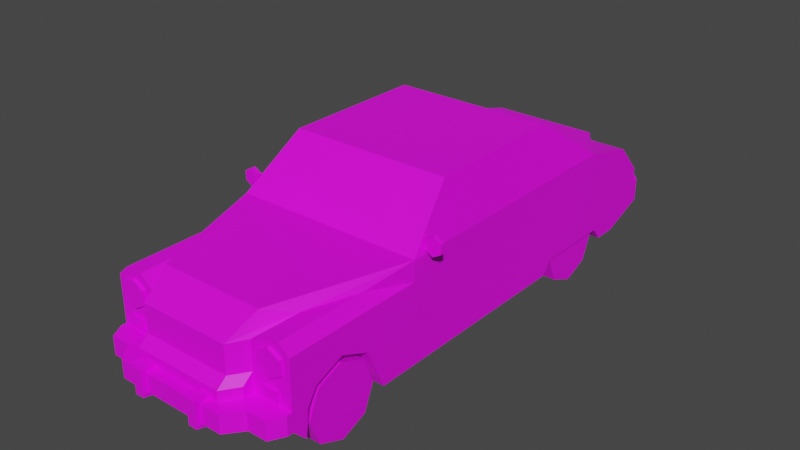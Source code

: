 # Source: Veh_Retro_Car_01_Yellow.blend  (saved by Blender 2.90.8; exported with 4.5.12 LTS)
import bpy
from mathutils import Matrix  # noqa: F401  (used for matrix-valued properties, if any)

bpy.ops.wm.read_factory_settings(use_empty=True)
scene = bpy.context.scene
scene.name = 'Scene'

# ---- collections
col_collection = bpy.data.collections.new('Collection'); scene.collection.children.link(col_collection)

# ---- images (referenced by path relative to the original .blend; pixels are not part of the script)
import os
ASSET_DIR = os.environ.get("B2B_ASSET_DIR", "")  # directory of the original .blend (textures are referenced by path, not embedded)
HERE = os.path.dirname(os.path.abspath(__file__))  # packed textures are extracted next to this script under _unpacked/

def load_image(name, relpath, width, height, colorspace="sRGB"):
    """Load a texture the original file referenced (path relative to the .blend, or extracted next to this script)."""
    p = next((c for c in (os.path.join(HERE, relpath), os.path.join(ASSET_DIR, relpath)) if relpath and os.path.exists(c)), "")
    if p:
        img = bpy.data.images.load(p, check_existing=True)
        img.name = name
    else:  # same state as the original file: an image datablock whose file is absent (Cycles renders it pink)
        img = bpy.data.images.new(name, width, height)
        img.source = "FILE"
        img.filepath = "//" + (relpath or name)
    img.colorspace_settings.name = colorspace
    return img
img_city_vehicles_pallete_png = load_image('city_vehicles_pallete.png', 'city_vehicles_pallete.png', 1024, 1024, 'sRGB')

# ---- materials (node trees are filled in below, after node groups)
mat_material_001 = bpy.data.materials.new('Material.001')
mat_material_001.use_transparent_shadow = False

# ---- material node trees
mat_material_001.use_nodes = True; mat_material_001.node_tree.nodes.clear()
_N = mat_material_001.node_tree.nodes; _L = mat_material_001.node_tree.links
n0 = _N.new('ShaderNodeBsdfPrincipled'); n0.name = 'Principled BSDF'; n0.location = (10, 300)
n0.distribution = 'GGX'
n0.subsurface_method = 'BURLEY'
n0.inputs[3].default_value = 1.45
n0.inputs[27].default_value = (0.0, 0.0, 0.0, 1.0)
n0.inputs[28].default_value = 1.0
n1 = _N.new('ShaderNodeOutputMaterial'); n1.name = 'Material Output'; n1.location = (300, 300)
n2 = _N.new('ShaderNodeTexImage'); n2.name = 'Image Texture'; n2.location = (-302, 70)
n2.image = img_city_vehicles_pallete_png
_L.new(n0.outputs[0], n1.inputs[0])
_L.new(n2.outputs[0], n0.inputs[0])
n1.is_active_output = True

# ---- world
world_world = bpy.data.worlds.new('World'); scene.world = world_world
world_world.use_nodes = True; world_world.node_tree.nodes.clear()
_N = world_world.node_tree.nodes; _L = world_world.node_tree.links
n0 = _N.new('ShaderNodeOutputWorld'); n0.name = 'World Output'; n0.location = (300, 300)
n1 = _N.new('ShaderNodeBackground'); n1.name = 'Background'; n1.location = (10, 300)
n1.inputs[0].default_value = (0.05088, 0.05088, 0.05088, 1.0)
_L.new(n1.outputs[0], n0.inputs[0])
n0.is_active_output = True
world_world.color = (0.05088, 0.05088, 0.05088)
world_world.use_sun_shadow = False
world_world.sun_shadow_jitter_overblur = 0.0

# ---- meshes
me_plane = bpy.data.meshes.new('Plane')
me_plane.from_pydata([(0.2961, -1.105, 0.3386), (0.2961, -0.9616, 0.3982), (0.2961, -0.8177, 0.3386), (0.2961, 0.4768, 0.1935), (0.2961, 0.6802, 0.1935), (0.2961, 0.8835, 0.1935), (0.4414, -0.502, 0.6526), (0.4778, -0.5341, 0.1314), (0.3903, -0.3007, 0.8276), (0.4692, 0.5621, 0.6541), (0.4223, 0.3186, 0.8152), (0.4778, 1.244, 0.406), (0.4778, 1.106, 0.5558), (0.4778, -1.234, 0.5248), (0.2788, -1.234, 0.5248), (0.4778, -0.5341, 0.5248), (0.3432, -1.041, 0.5727), (0.3432, -1.234, 0.5727), (0.4255, -0.7836, 0.5727), (0.426, -1.234, 0.5727), (0.2626, -1.169, 0.6157), (0.2242, -1.315, 0.5196), (0.4223, 0.09459, 0.8152), (0.4692, 0.09459, 0.6541), (0.4778, 0.1274, 0.1314), (0.4223, -0.2648, 0.8152), (0.4692, -0.4526, 0.6541), (0.4081, -0.2586, 0.8642), (0.4778, -0.5341, 0.6248), (0.4223, 0.1603, 0.8152), (0.4692, 0.1603, 0.6541), (0.4064, 0.7215, 0.6925), (0.3689, 0.5351, 0.8212), (0.4778, 0.1274, 0.6248), (0.4081, 0.1274, 0.8642), (0.4778, -1.234, 0.1996), (0.4778, -1.166, 0.1314), (0.2788, -1.234, 0.1996), (0.2788, -1.166, 0.1314), (0.2242, -1.309, 0.1314), (0.2242, -1.378, 0.1996), (0.4778, 1.047, 0.1314), (0.4778, 1.244, 0.2046), (0.4778, 0.8835, 0.1935), (0.2961, 0.9313, 0.1314), (0.4778, 0.9313, 0.1314), (0.2961, 0.8196, 0.1314), (0.2961, 0.6887, 0.1314), (0.4778, 0.6802, 0.1935), (0.4778, 0.8196, 0.1935), (0.2961, 0.6802, 0.1314), (0.4778, 0.4768, 0.1935), (0.2961, 0.6716, 0.1314), (0.2961, 0.4343, 0.1314), (0.4778, 0.4343, 0.1314), (0.4778, -0.9616, 0.3982), (0.4778, -0.8177, 0.3386), (0.4778, -1.105, 0.3386), (0.2961, -0.9616, 0.1314), (0.4778, -0.725, 0.1314), (0.2961, -0.725, 0.1314), (0.2961, -1.166, 0.1314), (0.2961, -1.15, 0.267), (0.4778, -1.15, 0.267), (0.4778, 0.8196, 0.6248), (0.4081, 0.4729, 0.8642), (0.3432, -1.234, 0.1996), (0.426, -1.234, 0.1996), (0.426, -1.234, 0.5248), (0.3432, -1.234, 0.5248), (0.3432, -1.234, 0.2896), (0.2242, -1.315, 0.2896), (0.426, -1.234, 0.2896), (0.4778, -1.234, 0.2896), (0.2788, -1.234, 0.2896), (0.3432, -1.332, 0.1996), (0.2788, -1.412, 0.1996), (0.2242, -1.412, 0.1996), (0.2788, -1.412, 0.2896), (0.2242, -1.412, 0.2896), (0.426, -1.332, 0.1996), (0.3432, -1.332, 0.2896), (0.426, -1.332, 0.2896), (0.4389, -1.332, 0.2896), (0.4778, -1.261, 0.2896), (0.4778, -1.261, 0.1996), (0.4389, -1.332, 0.1996), (0.2242, -1.315, 0.3831), (0.2788, -1.234, 0.3831), (0.2242, -1.365, 0.2896), (0.2788, -1.285, 0.2896), (0.2242, -1.365, 0.3417), (0.2788, -1.285, 0.3417), (0.291, 1.106, 0.5558), (0.4339, 0.8196, 0.6248), (0.1164, 1.244, 0.406), (0.4778, 1.244, 0.3327), (0.4476, 1.318, 0.2341), (0.4778, 1.281, 0.2171), (0.4778, 1.281, 0.3327), (0.4476, 1.318, 0.3327), (0.11, 1.238, 0.4311), (0.2717, 1.125, 0.5848), (0.1029, 1.202, 0.4802), (-0.2961, -1.105, 0.3386), (-0.2961, -0.9616, 0.3982), (-0.2961, -0.8177, 0.3386), (-0.2961, 0.4768, 0.1935), (-0.2961, 0.6802, 0.1935), (-0.2961, 0.8835, 0.1935), (-0.4414, -0.502, 0.6526), (-0.4778, -0.5341, 0.1314), (-0.3903, -0.3007, 0.8276), (-0.4692, 0.5621, 0.6541), (-0.4223, 0.3186, 0.8152), (0.0, -1.166, 0.1314), (0.0, -0.5341, 0.6248), (0.0, -0.5341, 0.1314), (0.0, -0.2586, 0.8642), (0.0, 0.8196, 0.1314), (0.0, 0.8196, 0.6248), (0.0, 0.4729, 0.8642), (-0.4778, 1.244, 0.406), (-0.4778, 1.106, 0.5558), (0.0, 1.244, 0.406), (-0.4778, -1.234, 0.5248), (-0.2788, -1.234, 0.5248), (-0.4778, -0.5341, 0.5248), (-0.3432, -1.041, 0.5727), (-0.3432, -1.234, 0.5727), (-0.4255, -0.7836, 0.5727), (-0.426, -1.234, 0.5727), (0.0, -1.315, 0.5196), (0.0, -1.169, 0.6157), (-0.2626, -1.169, 0.6157), (-0.2242, -1.315, 0.5196), (-0.4223, 0.09459, 0.8152), (-0.4692, 0.09459, 0.6541), (-0.4778, 0.1274, 0.1314), (-0.4223, -0.2648, 0.8152), (-0.4692, -0.4526, 0.6541), (0.0, -0.3007, 0.8276), (0.0, -0.502, 0.6526), (-0.4081, -0.2586, 0.8642), (-0.4778, -0.5341, 0.6248), (-0.4223, 0.1603, 0.8152), (-0.4692, 0.1603, 0.6541), (-0.4064, 0.7215, 0.6925), (-0.3689, 0.5351, 0.8212), (-0.4778, 0.1274, 0.6248), (-0.4081, 0.1274, 0.8642), (-0.4778, -1.234, 0.1996), (-0.4778, -1.166, 0.1314), (-0.2788, -1.234, 0.1996), (-0.2788, -1.166, 0.1314), (0.0, -1.309, 0.1314), (0.0, -1.378, 0.1996), (-0.2242, -1.309, 0.1314), (-0.2242, -1.378, 0.1996), (-0.4778, 1.047, 0.1314), (-0.4778, 1.244, 0.2046), (0.0, 1.244, 0.2046), (0.0, 1.047, 0.1314), (-0.4778, 0.8835, 0.1935), (-0.2961, 0.9313, 0.1314), (-0.4778, 0.9313, 0.1314), (-0.2961, 0.8196, 0.1314), (-0.2961, 0.6887, 0.1314), (-0.4778, 0.6802, 0.1935), (-0.4778, 0.8196, 0.1935), (-0.2961, 0.6802, 0.1314), (-0.4778, 0.4768, 0.1935), (-0.2961, 0.6716, 0.1314), (-0.2961, 0.4343, 0.1314), (-0.4778, 0.4343, 0.1314), (-0.4778, -0.9616, 0.3982), (-0.4778, -0.8177, 0.3386), (-0.4778, -1.105, 0.3386), (-0.2961, -0.9616, 0.1314), (-0.4778, -0.725, 0.1314), (-0.2961, -0.725, 0.1314), (-0.2961, -1.166, 0.1314), (-0.2961, -1.15, 0.267), (-0.4778, -1.15, 0.267), (-0.4778, 0.8196, 0.6248), (-0.4081, 0.4729, 0.8642), (0.0, 0.7215, 0.6925), (0.0, 0.5351, 0.8212), (-0.3432, -1.234, 0.1996), (-0.426, -1.234, 0.1996), (-0.426, -1.234, 0.5248), (-0.3432, -1.234, 0.5248), (0.0, -1.315, 0.2896), (-0.3432, -1.234, 0.2896), (-0.2242, -1.315, 0.2896), (-0.426, -1.234, 0.2896), (-0.4778, -1.234, 0.2896), (-0.2788, -1.234, 0.2896), (-0.3432, -1.332, 0.1996), (-0.2788, -1.412, 0.1996), (-0.2242, -1.412, 0.1996), (0.0, -1.412, 0.1996), (-0.2788, -1.412, 0.2896), (-0.2242, -1.412, 0.2896), (0.0, -1.412, 0.2896), (-0.426, -1.332, 0.1996), (-0.3432, -1.332, 0.2896), (-0.426, -1.332, 0.2896), (-0.4389, -1.332, 0.2896), (-0.4778, -1.261, 0.2896), (-0.4778, -1.261, 0.1996), (-0.4389, -1.332, 0.1996), (-0.2242, -1.315, 0.3831), (0.0, -1.315, 0.3831), (-0.2788, -1.234, 0.3831), (-0.2242, -1.365, 0.2896), (0.0, -1.365, 0.2896), (-0.2788, -1.285, 0.2896), (0.0, -1.365, 0.3417), (-0.2242, -1.365, 0.3417), (-0.2788, -1.285, 0.3417), (-0.291, 1.106, 0.5558), (-0.4339, 0.8196, 0.6248), (-0.1164, 1.244, 0.406), (0.0, 1.244, 0.3327), (-0.4778, 1.244, 0.3327), (0.0, 1.318, 0.2341), (0.0, 1.318, 0.3327), (-0.4476, 1.318, 0.2341), (-0.4778, 1.281, 0.2171), (-0.4778, 1.281, 0.3327), (-0.4476, 1.318, 0.3327), (-0.11, 1.238, 0.4311), (0.0, 1.238, 0.4311), (0.0, 1.125, 0.5848), (-0.2717, 1.125, 0.5848), (0.0, 1.225, 0.4492), (0.0, 1.202, 0.4802), (-0.1029, 1.202, 0.4802), (0.381, -1.25, 0.4713), (0.381, -1.229, 0.539), (0.381, -1.25, 0.539), (0.4396, -1.229, 0.5052), (0.4396, -1.25, 0.5052), (0.4396, -1.229, 0.4374), (0.4396, -1.25, 0.4374), (0.381, -1.229, 0.4036), (0.381, -1.25, 0.4036), (0.3223, -1.229, 0.4374), (0.3223, -1.25, 0.4374), (0.3223, -1.229, 0.5052), (0.3223, -1.25, 0.5052), (-0.381, -1.25, 0.4713), (-0.381, -1.229, 0.539), (-0.381, -1.25, 0.539), (-0.4396, -1.229, 0.5052), (-0.4396, -1.25, 0.5052), (-0.4396, -1.229, 0.4374), (-0.4396, -1.25, 0.4374), (-0.381, -1.229, 0.4036), (-0.381, -1.25, 0.4036), (-0.3223, -1.229, 0.4374), (-0.3223, -1.25, 0.4374), (-0.3223, -1.229, 0.5052), (-0.3223, -1.25, 0.5052), (0.3456, -1.25, 0.3097), (0.3456, -1.25, 0.3591), (0.3456, -1.229, 0.3097), (0.3456, -1.229, 0.3591), (0.4169, -1.25, 0.3097), (0.4169, -1.25, 0.3591), (0.4169, -1.229, 0.3097), (0.4169, -1.229, 0.3591), (-0.3456, -1.25, 0.3097), (-0.3456, -1.25, 0.3591), (-0.3456, -1.229, 0.3097), (-0.3456, -1.229, 0.3591), (-0.4169, -1.25, 0.3097), (-0.4169, -1.25, 0.3591), (-0.4169, -1.229, 0.3097), (-0.4169, -1.229, 0.3591), (0.3388, 1.238, 0.3471), (0.3388, 1.238, 0.3904), (0.3388, 1.259, 0.3471), (0.3388, 1.259, 0.3904), (0.4545, 1.238, 0.3471), (0.4545, 1.238, 0.3904), (0.4545, 1.259, 0.3471), (0.4545, 1.259, 0.3904), (0.1271, 1.235, 0.2035), (0.1271, 1.235, 0.3539), (0.1334, 1.336, 0.2224), (0.1334, 1.336, 0.3539), (0.1828, 1.235, 0.2035), (0.1828, 1.235, 0.3539), (0.1765, 1.336, 0.2224), (0.1765, 1.336, 0.3539), (-0.1271, 1.235, 0.2035), (-0.1271, 1.235, 0.3539), (-0.1334, 1.336, 0.2224), (-0.1334, 1.336, 0.3539), (-0.1828, 1.235, 0.2035), (-0.1828, 1.235, 0.3539), (-0.1765, 1.336, 0.2224), (-0.1765, 1.336, 0.3539), (0.1828, -1.341, 0.1659), (0.1828, -1.341, 0.3085), (0.1765, -1.436, 0.1848), (0.1765, -1.436, 0.3085), (0.1271, -1.341, 0.1659), (0.1271, -1.341, 0.3085), (0.1334, -1.436, 0.1848), (0.1334, -1.436, 0.3085), (-0.1828, -1.341, 0.1659), (-0.1828, -1.341, 0.3085), (-0.1765, -1.436, 0.1848), (-0.1765, -1.436, 0.3085), (-0.1271, -1.341, 0.1659), (-0.1271, -1.341, 0.3085), (-0.1334, -1.436, 0.1848), (-0.1334, -1.436, 0.3085), (-0.3388, 1.238, 0.3471), (-0.3388, 1.238, 0.3904), (-0.3388, 1.259, 0.3471), (-0.3388, 1.259, 0.3904), (-0.4545, 1.238, 0.3471), (-0.4545, 1.238, 0.3904), (-0.4545, 1.259, 0.3471), (-0.4545, 1.259, 0.3904), (0.0, -1.412, 0.278), (0.0, -1.412, 0.2172), (0.05774, -1.412, 0.278), (0.05774, -1.412, 0.2172), (-0.05968, -1.412, 0.2172), (-0.05968, -1.412, 0.278), (0.0, 1.318, 0.2523), (0.0, 1.318, 0.3134), (-0.05125, 1.318, 0.2523), (-0.05125, 1.318, 0.3134), (0.05434, 1.318, 0.3134), (0.05434, 1.318, 0.2523), (0.5121, -0.4421, 0.6659), (0.5121, -0.4632, 0.6659), (0.5121, -0.4421, 0.7121), (0.5121, -0.4632, 0.7121), (0.5522, -0.4421, 0.689), (0.5522, -0.4632, 0.689), (0.5522, -0.4421, 0.6428), (0.5522, -0.4632, 0.6428), (0.5121, -0.4421, 0.6197), (0.5121, -0.4632, 0.6197), (0.4721, -0.4421, 0.6428), (0.4721, -0.4632, 0.6428), (0.4721, -0.4421, 0.689), (0.4721, -0.4632, 0.689), (-0.5121, -0.4421, 0.6659), (-0.5121, -0.4632, 0.6659), (-0.5121, -0.4421, 0.7121), (-0.5121, -0.4632, 0.7121), (-0.5522, -0.4421, 0.689), (-0.5522, -0.4632, 0.689), (-0.5522, -0.4421, 0.6428), (-0.5522, -0.4632, 0.6428), (-0.5121, -0.4421, 0.6197), (-0.5121, -0.4632, 0.6197), (-0.4721, -0.4421, 0.6428), (-0.4721, -0.4632, 0.6428), (-0.4721, -0.4421, 0.689), (-0.4721, -0.4632, 0.689)], [], [(0, 1, 55, 57), (1, 2, 56, 55), (2, 60, 59, 56), (5, 44, 45, 43), (64, 12, 93, 94), (41, 45, 44, 46, 119, 162), (6, 8, 141, 142), (27, 34, 65, 121, 118), (32, 31, 186, 187), (11, 95, 93, 12), (64, 49, 43, 45, 41, 42, 96, 11, 12), (115, 38, 39, 155), (25, 26, 23, 22), (14, 17, 16), (64, 33, 24, 54, 51, 48, 49), (16, 17, 19, 18), (18, 19, 13, 15), (28, 116, 133, 20), (67, 35, 85, 86, 80), (40, 37, 76, 77), (20, 133, 132, 21), (29, 30, 9, 10), (24, 33, 28, 15, 7), (8, 6, 28, 27), (141, 8, 27, 118), (6, 142, 116, 28), (26, 25, 27, 28), (25, 22, 34, 27), (23, 26, 28, 33), (22, 23, 33, 34), (10, 9, 64, 65), (9, 30, 33, 64), (29, 10, 65, 34), (30, 29, 34, 33), (38, 61, 36, 35, 67, 66, 37), (155, 39, 40, 156), (39, 38, 37, 40), (35, 36, 63, 57, 55, 56, 59, 7, 15, 13, 73), (161, 42, 41, 162), (11, 96, 224, 124, 95), (52, 3, 53), (50, 4, 3, 52), (47, 5, 4, 50), (53, 3, 51, 54), (46, 47, 50, 52, 53, 54, 24, 7, 117, 119), (44, 5, 47, 46), (58, 0, 62, 61), (58, 1, 0), (58, 2, 1), (62, 0, 57, 63), (60, 2, 58), (7, 59, 60, 58, 61, 38, 115, 117), (61, 62, 63, 36), (31, 32, 65, 64), (186, 31, 64, 94, 120), (32, 187, 121, 65), (17, 69, 68, 19), (19, 68, 13), (68, 69, 70, 72), (13, 68, 72, 73), (14, 69, 17), (76, 75, 81, 78), (74, 70, 69, 14, 88), (71, 192, 204, 79), (74, 71, 79, 78), (76, 78, 79, 77), (77, 79, 204, 329, 331, 332, 330, 201), (82, 81, 75, 80), (73, 72, 82, 83, 84), (70, 74, 78, 81), (37, 66, 75, 76), (83, 82, 80, 86), (156, 40, 77, 201), (72, 70, 81, 82), (66, 67, 80, 75), (83, 86, 85, 84), (35, 73, 84, 85), (89, 91, 218, 216), (213, 87, 21, 132), (87, 88, 14, 16, 18, 15, 28, 20, 21), (90, 92, 91, 89), (74, 88, 92, 90), (87, 213, 218, 91), (88, 87, 91, 92), (94, 93, 102), (93, 95, 101, 102), (96, 42, 98, 99), (227, 100, 97, 226, 335, 340, 339, 336), (224, 96, 99, 100, 227), (99, 98, 97, 100), (42, 161, 226, 97, 98), (94, 102, 234, 120), (102, 101, 233, 236, 103, 237, 234), (95, 124, 233, 101), (237, 103, 236), (104, 177, 175, 105), (105, 175, 176, 106), (106, 176, 179, 180), (109, 163, 165, 164), (184, 222, 221, 123), (159, 162, 119, 166, 164, 165), (110, 142, 141, 112), (143, 118, 121, 185, 150), (148, 187, 186, 147), (122, 123, 221, 223), (184, 123, 122, 225, 160, 159, 165, 163, 169), (115, 155, 157, 154), (139, 136, 137, 140), (126, 128, 129), (184, 169, 168, 171, 174, 138, 149), (128, 130, 131, 129), (130, 127, 125, 131), (144, 134, 133, 116), (189, 205, 211, 210, 151), (158, 200, 199, 153), (134, 135, 132, 133), (145, 114, 113, 146), (138, 111, 127, 144, 149), (112, 143, 144, 110), (141, 118, 143, 112), (110, 144, 116, 142), (140, 144, 143, 139), (139, 143, 150, 136), (137, 149, 144, 140), (136, 150, 149, 137), (114, 185, 184, 113), (113, 184, 149, 146), (145, 150, 185, 114), (146, 149, 150, 145), (154, 153, 188, 189, 151, 152, 181), (155, 156, 158, 157), (157, 158, 153, 154), (151, 196, 125, 127, 111, 179, 176, 175, 177, 183, 152), (161, 162, 159, 160), (122, 223, 124, 224, 225), (172, 173, 107), (170, 172, 107, 108), (167, 170, 108, 109), (173, 174, 171, 107), (166, 119, 117, 111, 138, 174, 173, 172, 170, 167), (164, 166, 167, 109), (178, 181, 182, 104), (178, 104, 105), (178, 105, 106), (182, 183, 177, 104), (180, 178, 106), (111, 117, 115, 154, 181, 178, 180, 179), (181, 152, 183, 182), (147, 184, 185, 148), (186, 120, 222, 184, 147), (148, 185, 121, 187), (129, 131, 190, 191), (131, 125, 190), (190, 195, 193, 191), (125, 196, 195, 190), (126, 129, 191), (199, 202, 206, 198), (197, 214, 126, 191, 193), (194, 203, 204, 192), (197, 202, 203, 194), (199, 200, 203, 202), (200, 201, 330, 333, 334, 329, 204, 203), (207, 205, 198, 206), (196, 209, 208, 207, 195), (193, 206, 202, 197), (153, 199, 198, 188), (208, 211, 205, 207), (156, 201, 200, 158), (195, 207, 206, 193), (188, 198, 205, 189), (208, 209, 210, 211), (151, 210, 209, 196), (215, 216, 218, 219), (213, 132, 135, 212), (212, 135, 134, 144, 127, 130, 128, 126, 214), (217, 215, 219, 220), (197, 217, 220, 214), (212, 219, 218, 213), (214, 220, 219, 212), (222, 235, 221), (221, 235, 232, 223), (225, 230, 229, 160), (227, 336, 338, 337, 335, 226, 228, 231), (224, 227, 231, 230, 225), (230, 231, 228, 229), (160, 229, 228, 226, 161), (222, 120, 234, 235), (235, 234, 237, 238, 236, 233, 232), (223, 232, 233, 124), (237, 236, 238), (239, 243, 241), (240, 241, 243, 242), (239, 245, 243), (242, 243, 245, 244), (239, 247, 245), (244, 245, 247, 246), (239, 249, 247), (246, 247, 249, 248), (239, 251, 249), (248, 249, 251, 250), (239, 241, 251), (250, 251, 241, 240), (252, 254, 256), (253, 255, 256, 254), (252, 256, 258), (255, 257, 258, 256), (252, 258, 260), (257, 259, 260, 258), (252, 260, 262), (259, 261, 262, 260), (252, 262, 264), (261, 263, 264, 262), (252, 264, 254), (263, 253, 254, 264), (265, 266, 268, 267), (271, 272, 270, 269), (269, 270, 266, 265), (267, 271, 269, 265), (272, 268, 266, 270), (273, 275, 276, 274), (279, 277, 278, 280), (277, 273, 274, 278), (275, 273, 277, 279), (280, 278, 274, 276), (281, 282, 284, 283), (287, 288, 286, 285), (283, 287, 285, 281), (288, 284, 282, 286), (289, 290, 292, 291), (291, 292, 296, 295), (295, 296, 294, 293), (291, 295, 293, 289), (296, 292, 290, 294), (297, 299, 300, 298), (299, 303, 304, 300), (303, 301, 302, 304), (299, 297, 301, 303), (304, 302, 298, 300), (305, 306, 308, 307), (307, 308, 312, 311), (311, 312, 310, 309), (307, 311, 309, 305), (312, 308, 306, 310), (313, 315, 316, 314), (315, 319, 320, 316), (319, 317, 318, 320), (315, 313, 317, 319), (320, 318, 314, 316), (321, 323, 324, 322), (327, 325, 326, 328), (323, 321, 325, 327), (328, 326, 322, 324), (288, 287, 283, 284), (323, 327, 328, 324), (330, 332, 331, 329), (329, 334, 333, 330), (335, 337, 338, 336), (336, 339, 340, 335), (341, 343, 345), (342, 346, 344), (343, 344, 346, 345), (341, 345, 347), (342, 348, 346), (345, 346, 348, 347), (341, 347, 349), (342, 350, 348), (347, 348, 350, 349), (341, 349, 351), (342, 352, 350), (349, 350, 352, 351), (341, 351, 353), (342, 354, 352), (351, 352, 354, 353), (341, 353, 343), (342, 344, 354), (353, 354, 344, 343), (355, 359, 357), (356, 358, 360), (357, 359, 360, 358), (355, 361, 359), (356, 360, 362), (359, 361, 362, 360), (355, 363, 361), (356, 362, 364), (361, 363, 364, 362), (355, 365, 363), (356, 364, 366), (363, 365, 366, 364), (355, 367, 365), (356, 366, 368), (365, 367, 368, 366), (355, 357, 367), (356, 368, 358), (367, 357, 358, 368)])
_uv = me_plane.uv_layers.new(name='UVMap')
_uv.uv.foreach_set('vector', [0.2091, 0.04295, 0.2091, 0.04239, 0.2098, 0.04239, 0.2098, 0.04295, 0.2091, 0.04239, 0.2091, 0.04185, 0.2098, 0.04185, 0.2098, 0.04239, 0.2187, 0.04322, 0.2187, 0.04242, 0.2194, 0.04242, 0.2194, 0.04322, 0.2157, 0.04291, 0.216, 0.04291, 0.216, 0.0436, 0.2157, 0.0436, 0.9828, 0.5692, 0.9828, 0.5705, 0.982, 0.5705, 0.9826, 0.5692, 0.2079, 0.04688, 0.2079, 0.04636, 0.2088, 0.04636, 0.2088, 0.04585, 0.2101, 0.04585, 0.2101, 0.04688, 0.1148, 0.04494, 0.1145, 0.04636, 0.1117, 0.04636, 0.1117, 0.04494, 0.9825, 0.5642, 0.9825, 0.566, 0.9825, 0.5676, 0.9806, 0.5676, 0.9806, 0.5642, 0.1143, 0.05223, 0.1146, 0.05353, 0.1117, 0.05353, 0.1117, 0.05223, 0.9792, 0.5706, 0.9792, 0.5722, 0.9785, 0.5714, 0.9785, 0.5706, 0.9851, 0.5616, 0.9831, 0.5616, 0.9831, 0.5613, 0.9828, 0.561, 0.9828, 0.5605, 0.9832, 0.5596, 0.9838, 0.5596, 0.9841, 0.5596, 0.9848, 0.5602, 0.2101, 0.03683, 0.2088, 0.03683, 0.2091, 0.03618, 0.2101, 0.03618, 0.1199, 0.05034, 0.1188, 0.05165, 0.1188, 0.04781, 0.1199, 0.04781, 0.9724, 0.5748, 0.972, 0.5746, 0.9724, 0.5733, 0.9851, 0.5616, 0.9851, 0.5648, 0.9828, 0.5648, 0.9828, 0.5633, 0.9831, 0.5631, 0.9831, 0.5622, 0.9831, 0.5616, 0.9748, 0.5739, 0.9746, 0.5747, 0.9742, 0.5746, 0.9748, 0.5726, 0.9748, 0.5726, 0.9742, 0.5746, 0.974, 0.5746, 0.9748, 0.5714, 0.9828, 0.5629, 0.9806, 0.5629, 0.9806, 0.5599, 0.9818, 0.5599, 0.2142, 0.0475, 0.2142, 0.04727, 0.2143, 0.04727, 0.2147, 0.04744, 0.2147, 0.0475, 0.2149, 0.04842, 0.2142, 0.04817, 0.215, 0.04817, 0.215, 0.04842, 0.9818, 0.5599, 0.9806, 0.5599, 0.9806, 0.5592, 0.9817, 0.5592, 0.1199, 0.04735, 0.1188, 0.04735, 0.1188, 0.04453, 0.1199, 0.04624, 0.9828, 0.5648, 0.9851, 0.5648, 0.9851, 0.5678, 0.9847, 0.5678, 0.9828, 0.5678, 0.9824, 0.564, 0.9827, 0.563, 0.9828, 0.5629, 0.9825, 0.5642, 0.9806, 0.564, 0.9824, 0.564, 0.9825, 0.5642, 0.9806, 0.5642, 0.9827, 0.563, 0.9806, 0.563, 0.9806, 0.5629, 0.9828, 0.5629, 0.9853, 0.5675, 0.986, 0.5666, 0.9862, 0.5666, 0.9851, 0.5678, 0.986, 0.5666, 0.986, 0.5649, 0.9862, 0.5648, 0.9862, 0.5666, 0.9853, 0.5649, 0.9853, 0.5675, 0.9851, 0.5678, 0.9851, 0.5648, 0.986, 0.5649, 0.9853, 0.5649, 0.9851, 0.5648, 0.9862, 0.5648, 0.986, 0.5639, 0.9853, 0.5628, 0.9851, 0.5616, 0.9862, 0.5632, 0.9853, 0.5628, 0.9853, 0.5646, 0.9851, 0.5648, 0.9851, 0.5616, 0.986, 0.5646, 0.986, 0.5639, 0.9862, 0.5632, 0.9862, 0.5648, 0.9853, 0.5646, 0.986, 0.5646, 0.9862, 0.5648, 0.9851, 0.5648, 0.2204, 0.05233, 0.2204, 0.05225, 0.2204, 0.05142, 0.2208, 0.05142, 0.2208, 0.05166, 0.2208, 0.05204, 0.2208, 0.05233, 0.2122, 0.04915, 0.2122, 0.05017, 0.2118, 0.05017, 0.2118, 0.04915, 0.2179, 0.04628, 0.2179, 0.04776, 0.2172, 0.04706, 0.2172, 0.04558, 0.9831, 0.5711, 0.9828, 0.5708, 0.9835, 0.5707, 0.9838, 0.5705, 0.9841, 0.5698, 0.9838, 0.5692, 0.9828, 0.5687, 0.9828, 0.5678, 0.9847, 0.5678, 0.9847, 0.5711, 0.9836, 0.5711, 0.2101, 0.04779, 0.2079, 0.04779, 0.2079, 0.04688, 0.2101, 0.04688, 0.9792, 0.5706, 0.9795, 0.5706, 0.9795, 0.5728, 0.9792, 0.5728, 0.9792, 0.5722, 0.2195, 0.03757, 0.2192, 0.03683, 0.2195, 0.03666, 0.2195, 0.0376, 0.2192, 0.0376, 0.2192, 0.03683, 0.2195, 0.03757, 0.2195, 0.03764, 0.2192, 0.03838, 0.2192, 0.0376, 0.2195, 0.0376, 0.2153, 0.04291, 0.2155, 0.04291, 0.2155, 0.0436, 0.2153, 0.0436, 0.2088, 0.04585, 0.2088, 0.04525, 0.2088, 0.04521, 0.2088, 0.04518, 0.2088, 0.0441, 0.2079, 0.0441, 0.2079, 0.0427, 0.2079, 0.0397, 0.2101, 0.0397, 0.2101, 0.04585, 0.2195, 0.03856, 0.2192, 0.03838, 0.2195, 0.03764, 0.2195, 0.03814, 0.2081, 0.04091, 0.2073, 0.04036, 0.2075, 0.0402, 0.2081, 0.04013, 0.2081, 0.04091, 0.207, 0.04091, 0.2073, 0.04036, 0.2081, 0.04091, 0.2073, 0.04146, 0.207, 0.04091, 0.2123, 0.04247, 0.2123, 0.04219, 0.213, 0.04219, 0.213, 0.04247, 0.2081, 0.04182, 0.2073, 0.04146, 0.2081, 0.04091, 0.2079, 0.0397, 0.2079, 0.03883, 0.2088, 0.03883, 0.2088, 0.03776, 0.2088, 0.03683, 0.2088, 0.03683, 0.2101, 0.03683, 0.2101, 0.0397, 0.2087, 0.0192, 0.2087, 0.01437, 0.2152, 0.01437, 0.2152, 0.0192, 0.9825, 0.5687, 0.9823, 0.5678, 0.9825, 0.5676, 0.9828, 0.5692, 0.9806, 0.5687, 0.9825, 0.5687, 0.9828, 0.5692, 0.9826, 0.5692, 0.9806, 0.5692, 0.9823, 0.5678, 0.9806, 0.5678, 0.9806, 0.5676, 0.9825, 0.5676, 0.9751, 0.5748, 0.9751, 0.5746, 0.9755, 0.5746, 0.9755, 0.5748, 0.9755, 0.5748, 0.9755, 0.5746, 0.9758, 0.5746, 0.9755, 0.5746, 0.9751, 0.5746, 0.9751, 0.5735, 0.9755, 0.5735, 0.9758, 0.5746, 0.9755, 0.5746, 0.9755, 0.5735, 0.9758, 0.5735, 0.9748, 0.5746, 0.9751, 0.5746, 0.9751, 0.5748, 0.7736, 0.1125, 0.7739, 0.1125, 0.7739, 0.1128, 0.7736, 0.1128, 0.9748, 0.5735, 0.9751, 0.5735, 0.9751, 0.5746, 0.9748, 0.5746, 0.9748, 0.5739, 0.7757, 0.11, 0.7757, 0.1109, 0.7753, 0.1109, 0.7753, 0.11, 0.776, 0.1099, 0.7757, 0.11, 0.7753, 0.11, 0.7753, 0.1099, 0.7835, 0.1058, 0.7831, 0.1058, 0.7831, 0.1056, 0.7835, 0.1056, 0.7835, 0.1056, 0.7831, 0.1056, 0.7831, 0.1048, 0.7832, 0.1048, 0.7832, 0.105, 0.7834, 0.105, 0.7834, 0.1048, 0.7835, 0.1048, 0.7713, 0.1127, 0.7713, 0.1124, 0.7717, 0.1124, 0.7717, 0.1127, 0.776, 0.1091, 0.776, 0.1093, 0.7756, 0.1093, 0.7756, 0.1093, 0.7759, 0.1091, 0.776, 0.1096, 0.776, 0.1099, 0.7753, 0.1099, 0.7756, 0.1096, 0.2142, 0.04817, 0.2142, 0.04788, 0.2147, 0.04788, 0.215, 0.04817, 0.7713, 0.1128, 0.7713, 0.1127, 0.7717, 0.1127, 0.7717, 0.1128, 0.2149, 0.04944, 0.2149, 0.04842, 0.215, 0.04842, 0.215, 0.04944, 0.776, 0.1093, 0.776, 0.1096, 0.7756, 0.1096, 0.7756, 0.1093, 0.2142, 0.04788, 0.2142, 0.0475, 0.2147, 0.0475, 0.2147, 0.04788, 0.7784, 0.1099, 0.7781, 0.1099, 0.7781, 0.1096, 0.7784, 0.1096, 0.7781, 0.1095, 0.7784, 0.1095, 0.7784, 0.1096, 0.7781, 0.1096, 0.3123, 0.03879, 0.3125, 0.03879, 0.3125, 0.03976, 0.3123, 0.03976, 0.9773, 0.5725, 0.9773, 0.5714, 0.978, 0.5714, 0.978, 0.5725, 0.984, 0.5715, 0.984, 0.5711, 0.9847, 0.5711, 0.9849, 0.5702, 0.9849, 0.569, 0.9847, 0.5678, 0.9851, 0.5678, 0.9851, 0.5708, 0.9847, 0.5715, 0.3132, 0.0395, 0.3135, 0.0395, 0.3135, 0.03985, 0.3132, 0.03985, 0.3132, 0.03928, 0.3136, 0.03928, 0.3135, 0.0395, 0.3132, 0.0395, 0.3196, 0.04322, 0.3196, 0.04226, 0.3198, 0.04226, 0.3198, 0.04322, 0.3136, 0.03928, 0.3136, 0.03963, 0.3135, 0.03985, 0.3135, 0.0395, 0.9827, 0.5741, 0.9825, 0.5727, 0.9827, 0.5726, 0.9785, 0.5714, 0.9792, 0.5722, 0.9791, 0.5723, 0.9784, 0.5715, 0.7857, 0.111, 0.7851, 0.111, 0.7852, 0.1108, 0.7857, 0.1108, 0.7841, 0.1236, 0.7841, 0.1216, 0.7845, 0.1216, 0.7845, 0.1236, 0.7844, 0.1236, 0.7844, 0.1233, 0.7842, 0.1233, 0.7842, 0.1236, 0.7917, 0.1128, 0.7917, 0.1149, 0.7915, 0.1149, 0.7914, 0.1148, 0.7914, 0.1128, 0.7857, 0.1108, 0.7852, 0.1108, 0.7853, 0.1107, 0.7857, 0.1107, 0.2079, 0.04779, 0.2101, 0.04779, 0.2101, 0.04813, 0.2081, 0.04813, 0.2079, 0.04796, 0.9826, 0.5692, 0.9819, 0.5706, 0.9806, 0.5706, 0.9806, 0.5692, 0.9784, 0.5715, 0.9791, 0.5723, 0.9791, 0.5728, 0.979, 0.5728, 0.9789, 0.5723, 0.9789, 0.5728, 0.9784, 0.5728, 0.9792, 0.5722, 0.9792, 0.5728, 0.9791, 0.5728, 0.9791, 0.5723, 0.3178, 0.03636, 0.3178, 0.02799, 0.3203, 0.03636, 0.2187, 0.04034, 0.2194, 0.04034, 0.2194, 0.0409, 0.2187, 0.0409, 0.2187, 0.0409, 0.2194, 0.0409, 0.2194, 0.04144, 0.2187, 0.04144, 0.2192, 0.03587, 0.2199, 0.03587, 0.2199, 0.03666, 0.2192, 0.03666, 0.2155, 0.0436, 0.2155, 0.04291, 0.2157, 0.04291, 0.2157, 0.0436, 0.9784, 0.5692, 0.9786, 0.5692, 0.9793, 0.5705, 0.9784, 0.5705, 0.2123, 0.04688, 0.2101, 0.04688, 0.2101, 0.04585, 0.2115, 0.04585, 0.2115, 0.04636, 0.2123, 0.04636, 0.1086, 0.04494, 0.1117, 0.04494, 0.1117, 0.04636, 0.109, 0.04636, 0.9787, 0.5642, 0.9806, 0.5642, 0.9806, 0.5676, 0.9787, 0.5676, 0.9787, 0.566, 0.1091, 0.05223, 0.1117, 0.05223, 0.1117, 0.05353, 0.1089, 0.05353, 0.9792, 0.575, 0.9785, 0.575, 0.9785, 0.5741, 0.9792, 0.5733, 0.9874, 0.5616, 0.9877, 0.5602, 0.9884, 0.5596, 0.9887, 0.5596, 0.9893, 0.5596, 0.9897, 0.5605, 0.9897, 0.561, 0.9894, 0.5613, 0.9894, 0.5616, 0.2101, 0.03683, 0.2101, 0.03618, 0.2111, 0.03618, 0.2114, 0.03683, 0.1206, 0.05034, 0.1206, 0.04781, 0.1217, 0.04781, 0.1217, 0.05165, 0.984, 0.568, 0.9839, 0.5695, 0.9835, 0.5682, 0.9874, 0.5616, 0.9894, 0.5616, 0.9894, 0.5622, 0.9894, 0.5631, 0.9897, 0.5633, 0.9897, 0.5648, 0.9874, 0.5648, 0.982, 0.5715, 0.982, 0.5728, 0.9814, 0.5708, 0.9818, 0.5707, 0.982, 0.5728, 0.9821, 0.5739, 0.9812, 0.5708, 0.9814, 0.5708, 0.9784, 0.5629, 0.9794, 0.5599, 0.9806, 0.5599, 0.9806, 0.5629, 0.2142, 0.05138, 0.2147, 0.05138, 0.2147, 0.05143, 0.2143, 0.05161, 0.2142, 0.05161, 0.2149, 0.05046, 0.215, 0.05046, 0.215, 0.05071, 0.2142, 0.05071, 0.9794, 0.5599, 0.9796, 0.5592, 0.9806, 0.5592, 0.9806, 0.5599, 0.1206, 0.04735, 0.1206, 0.04624, 0.1217, 0.04453, 0.1217, 0.04735, 0.9897, 0.5648, 0.9897, 0.5678, 0.9878, 0.5678, 0.9874, 0.5678, 0.9874, 0.5648, 0.9788, 0.564, 0.9787, 0.5642, 0.9784, 0.5629, 0.9786, 0.563, 0.9806, 0.564, 0.9806, 0.5642, 0.9787, 0.5642, 0.9788, 0.564, 0.9786, 0.563, 0.9784, 0.5629, 0.9806, 0.5629, 0.9806, 0.563, 0.9872, 0.5675, 0.9874, 0.5678, 0.9862, 0.5666, 0.9865, 0.5666, 0.9865, 0.5666, 0.9862, 0.5666, 0.9862, 0.5648, 0.9865, 0.5649, 0.9872, 0.5649, 0.9874, 0.5648, 0.9874, 0.5678, 0.9872, 0.5675, 0.9865, 0.5649, 0.9862, 0.5648, 0.9874, 0.5648, 0.9872, 0.5649, 0.9865, 0.5639, 0.9862, 0.5632, 0.9874, 0.5616, 0.9872, 0.5628, 0.9872, 0.5628, 0.9874, 0.5616, 0.9874, 0.5648, 0.9872, 0.5646, 0.9865, 0.5646, 0.9862, 0.5648, 0.9862, 0.5632, 0.9865, 0.5639, 0.9872, 0.5646, 0.9874, 0.5648, 0.9862, 0.5648, 0.9865, 0.5646, 0.2208, 0.05142, 0.2211, 0.05142, 0.2211, 0.05172, 0.2211, 0.05209, 0.2211, 0.05233, 0.2208, 0.05233, 0.2208, 0.0515, 0.2122, 0.04915, 0.2118, 0.04915, 0.2118, 0.04813, 0.2122, 0.04813, 0.2257, 0.03292, 0.225, 0.03362, 0.225, 0.03215, 0.2257, 0.03144, 0.9893, 0.5711, 0.9889, 0.5711, 0.9878, 0.5711, 0.9878, 0.5678, 0.9897, 0.5678, 0.9897, 0.5687, 0.9887, 0.5692, 0.9884, 0.5698, 0.9887, 0.5705, 0.989, 0.5707, 0.9897, 0.5708, 0.2101, 0.04779, 0.2101, 0.04688, 0.2123, 0.04688, 0.2123, 0.04779, 0.9792, 0.575, 0.9792, 0.5733, 0.9792, 0.5728, 0.9795, 0.5728, 0.9795, 0.575, 0.2197, 0.04054, 0.2197, 0.04144, 0.2194, 0.04128, 0.2197, 0.0405, 0.2197, 0.04054, 0.2194, 0.04128, 0.2194, 0.0405, 0.2197, 0.04047, 0.2197, 0.0405, 0.2194, 0.0405, 0.2194, 0.03973, 0.2198, 0.03302, 0.2198, 0.03372, 0.2195, 0.03372, 0.2195, 0.03302, 0.2115, 0.04585, 0.2101, 0.04585, 0.2101, 0.0397, 0.2123, 0.0397, 0.2123, 0.0427, 0.2123, 0.0441, 0.2115, 0.0441, 0.2115, 0.04518, 0.2115, 0.04521, 0.2115, 0.04525, 0.2197, 0.03954, 0.2197, 0.03997, 0.2197, 0.04047, 0.2194, 0.03973, 0.2091, 0.04104, 0.2091, 0.04182, 0.2086, 0.04176, 0.2083, 0.04159, 0.2091, 0.04104, 0.2083, 0.04159, 0.2081, 0.04104, 0.2091, 0.04104, 0.2081, 0.04104, 0.2083, 0.04049, 0.2194, 0.0419, 0.2187, 0.0419, 0.2187, 0.04162, 0.2194, 0.04162, 0.2091, 0.04013, 0.2091, 0.04104, 0.2083, 0.04049, 0.2123, 0.0397, 0.2101, 0.0397, 0.2101, 0.03683, 0.2114, 0.03683, 0.2115, 0.03683, 0.2115, 0.03776, 0.2115, 0.03883, 0.2123, 0.03883, 0.2194, 0.04242, 0.2187, 0.04242, 0.2187, 0.0419, 0.2194, 0.0419, 0.9787, 0.5687, 0.9784, 0.5692, 0.9787, 0.5676, 0.9789, 0.5678, 0.9806, 0.5687, 0.9806, 0.5692, 0.9786, 0.5692, 0.9784, 0.5692, 0.9787, 0.5687, 0.9789, 0.5678, 0.9787, 0.5676, 0.9806, 0.5676, 0.9806, 0.5678, 0.9761, 0.5735, 0.9765, 0.5735, 0.9765, 0.5737, 0.9761, 0.5737, 0.9765, 0.5735, 0.9767, 0.5737, 0.9765, 0.5737, 0.9765, 0.5737, 0.9765, 0.5748, 0.9761, 0.5748, 0.9761, 0.5737, 0.9767, 0.5737, 0.9767, 0.5748, 0.9765, 0.5748, 0.9765, 0.5737, 0.9758, 0.5737, 0.9761, 0.5735, 0.9761, 0.5737, 0.7742, 0.1125, 0.7742, 0.1128, 0.7739, 0.1128, 0.7739, 0.1125, 0.9758, 0.5748, 0.9758, 0.5744, 0.9758, 0.5737, 0.9761, 0.5737, 0.9761, 0.5748, 0.7757, 0.1117, 0.7753, 0.1117, 0.7753, 0.1109, 0.7757, 0.1109, 0.776, 0.1119, 0.7753, 0.1119, 0.7753, 0.1117, 0.7757, 0.1117, 0.7835, 0.1038, 0.7835, 0.104, 0.7831, 0.104, 0.7831, 0.1038, 0.7835, 0.104, 0.7835, 0.1048, 0.7834, 0.1048, 0.7834, 0.1046, 0.7832, 0.1046, 0.7832, 0.1048, 0.7831, 0.1048, 0.7831, 0.104, 0.7713, 0.1127, 0.771, 0.1127, 0.771, 0.1124, 0.7713, 0.1124, 0.776, 0.1126, 0.7759, 0.1126, 0.7756, 0.1124, 0.7756, 0.1124, 0.776, 0.1124, 0.776, 0.1121, 0.7756, 0.1121, 0.7753, 0.1119, 0.776, 0.1119, 0.2142, 0.05071, 0.215, 0.05071, 0.2147, 0.051, 0.2142, 0.051, 0.7713, 0.1128, 0.771, 0.1128, 0.771, 0.1127, 0.7713, 0.1127, 0.2149, 0.04944, 0.215, 0.04944, 0.215, 0.05046, 0.2149, 0.05046, 0.776, 0.1124, 0.7756, 0.1124, 0.7756, 0.1121, 0.776, 0.1121, 0.2142, 0.051, 0.2147, 0.051, 0.2147, 0.05138, 0.2142, 0.05138, 0.7826, 0.1099, 0.7826, 0.1096, 0.7829, 0.1096, 0.7829, 0.1099, 0.7829, 0.1095, 0.7829, 0.1096, 0.7826, 0.1096, 0.7826, 0.1095, 0.3123, 0.04072, 0.3123, 0.03976, 0.3125, 0.03976, 0.3125, 0.04072, 0.9773, 0.5725, 0.978, 0.5725, 0.978, 0.5735, 0.9773, 0.5735, 0.9885, 0.5715, 0.9878, 0.5715, 0.9874, 0.5708, 0.9874, 0.5678, 0.9878, 0.5678, 0.9876, 0.569, 0.9876, 0.5702, 0.9878, 0.5711, 0.9885, 0.5711, 0.3182, 0.0395, 0.3181, 0.03985, 0.3179, 0.03985, 0.3179, 0.0395, 0.3182, 0.03928, 0.3182, 0.0395, 0.3179, 0.0395, 0.3178, 0.03928, 0.3196, 0.04129, 0.3198, 0.04129, 0.3198, 0.04226, 0.3196, 0.04226, 0.3178, 0.03928, 0.3179, 0.0395, 0.3179, 0.03985, 0.3177, 0.03963, 0.9783, 0.5735, 0.9783, 0.5749, 0.9782, 0.5749, 0.9785, 0.5741, 0.9784, 0.574, 0.9791, 0.5733, 0.9792, 0.5733, 0.7905, 0.111, 0.7905, 0.1108, 0.791, 0.1108, 0.791, 0.111, 0.7841, 0.1236, 0.7842, 0.1236, 0.7842, 0.1239, 0.7844, 0.1239, 0.7844, 0.1236, 0.7845, 0.1236, 0.7845, 0.1256, 0.7841, 0.1256, 0.7917, 0.1128, 0.7914, 0.1128, 0.7914, 0.1108, 0.7915, 0.1107, 0.7917, 0.1107, 0.7905, 0.1108, 0.7905, 0.1107, 0.7909, 0.1107, 0.791, 0.1108, 0.2123, 0.04779, 0.2123, 0.04796, 0.2121, 0.04813, 0.2101, 0.04813, 0.2101, 0.04779, 0.9786, 0.5692, 0.9806, 0.5692, 0.9806, 0.5706, 0.9794, 0.5706, 0.9784, 0.574, 0.9784, 0.5728, 0.9789, 0.5728, 0.9789, 0.5733, 0.979, 0.5728, 0.9791, 0.5728, 0.9791, 0.5733, 0.9792, 0.5733, 0.9791, 0.5733, 0.9791, 0.5728, 0.9792, 0.5728, 0.3178, 0.03636, 0.3203, 0.03636, 0.3178, 0.04473, 0.9799, 0.4871, 0.9799, 0.4876, 0.9796, 0.4873, 0.9898, 0.484, 0.99, 0.484, 0.99, 0.4844, 0.9898, 0.4844, 0.9799, 0.4871, 0.9803, 0.4873, 0.9799, 0.4876, 0.9873, 0.487, 0.9874, 0.487, 0.9874, 0.4874, 0.9873, 0.4874, 0.9799, 0.4871, 0.9803, 0.4869, 0.9803, 0.4873, 0.9836, 0.482, 0.9838, 0.482, 0.9838, 0.4824, 0.9836, 0.4824, 0.9799, 0.4871, 0.9799, 0.4867, 0.9803, 0.4869, 0.9836, 0.4824, 0.9838, 0.4824, 0.9838, 0.4827, 0.9836, 0.4827, 0.9799, 0.4871, 0.9796, 0.4869, 0.9799, 0.4867, 0.9871, 0.487, 0.9873, 0.487, 0.9873, 0.4874, 0.9871, 0.4874, 0.9799, 0.4871, 0.9796, 0.4873, 0.9796, 0.4869, 0.9898, 0.4837, 0.99, 0.4837, 0.99, 0.484, 0.9898, 0.484, 0.9807, 0.4871, 0.9811, 0.4869, 0.9811, 0.4873, 0.9836, 0.4839, 0.9836, 0.4835, 0.9838, 0.4835, 0.9838, 0.4839, 0.9807, 0.4871, 0.9811, 0.4873, 0.9807, 0.4876, 0.9853, 0.487, 0.9853, 0.4874, 0.9852, 0.4874, 0.9852, 0.487, 0.9807, 0.4871, 0.9807, 0.4876, 0.9803, 0.4873, 0.9836, 0.4835, 0.9836, 0.4831, 0.9838, 0.4831, 0.9838, 0.4835, 0.9807, 0.4871, 0.9803, 0.4873, 0.9803, 0.4869, 0.9836, 0.4831, 0.9836, 0.4827, 0.9838, 0.4827, 0.9838, 0.4831, 0.9807, 0.4871, 0.9803, 0.4869, 0.9807, 0.4867, 0.989, 0.4868, 0.989, 0.4873, 0.9888, 0.4873, 0.9888, 0.4868, 0.9807, 0.4871, 0.9807, 0.4867, 0.9811, 0.4869, 0.9836, 0.4843, 0.9836, 0.4839, 0.9838, 0.4839, 0.9838, 0.4843, 0.8806, 0.5746, 0.8806, 0.5749, 0.8805, 0.5749, 0.8805, 0.5746, 0.8808, 0.5746, 0.8808, 0.5749, 0.8807, 0.5749, 0.8807, 0.5746, 0.8816, 0.575, 0.8813, 0.575, 0.8813, 0.5746, 0.8816, 0.5746, 0.8856, 0.5744, 0.8856, 0.5748, 0.8855, 0.5748, 0.8855, 0.5744, 0.878, 0.5722, 0.878, 0.5726, 0.8779, 0.5726, 0.8779, 0.5722, 0.8808, 0.5746, 0.8809, 0.5746, 0.8809, 0.5749, 0.8808, 0.5749, 0.8809, 0.5746, 0.881, 0.5746, 0.881, 0.5749, 0.8809, 0.5749, 0.8925, 0.57, 0.8925, 0.5705, 0.8922, 0.5705, 0.8922, 0.57, 0.8895, 0.5748, 0.8894, 0.5748, 0.8894, 0.5744, 0.8895, 0.5744, 0.8836, 0.5734, 0.8834, 0.5734, 0.8834, 0.573, 0.8836, 0.573, 0.9214, 0.5684, 0.9214, 0.5686, 0.9214, 0.5686, 0.9214, 0.5684, 0.9214, 0.5684, 0.9214, 0.5686, 0.9213, 0.5686, 0.9213, 0.5684, 0.9111, 0.5693, 0.9111, 0.5697, 0.911, 0.5697, 0.911, 0.5693, 0.9158, 0.5686, 0.9158, 0.569, 0.9157, 0.569, 0.9157, 0.5686, 0.7785, 0.1141, 0.7785, 0.1154, 0.7776, 0.1154, 0.7776, 0.1143, 0.7763, 0.1151, 0.7763, 0.1139, 0.7767, 0.1139, 0.7767, 0.1151, 0.7776, 0.1143, 0.7776, 0.1154, 0.7768, 0.1154, 0.7768, 0.1141, 0.7763, 0.1127, 0.7767, 0.1127, 0.7767, 0.1136, 0.7762, 0.1136, 0.7746, 0.1152, 0.7742, 0.1152, 0.7742, 0.1143, 0.7747, 0.1143, 0.7794, 0.1154, 0.7785, 0.1152, 0.7785, 0.1141, 0.7794, 0.1141, 0.7899, 0.1076, 0.7895, 0.1076, 0.7895, 0.1064, 0.7899, 0.1064, 0.7835, 0.1152, 0.7826, 0.1154, 0.7826, 0.1141, 0.7835, 0.1141, 0.7741, 0.1143, 0.7742, 0.1152, 0.7737, 0.1152, 0.7738, 0.1143, 0.7751, 0.1143, 0.7752, 0.1152, 0.7747, 0.1152, 0.7747, 0.1143, 0.7836, 0.1134, 0.7836, 0.1139, 0.7832, 0.1139, 0.7832, 0.1135, 0.7841, 0.1134, 0.7841, 0.1138, 0.7839, 0.1138, 0.7839, 0.1134, 0.7832, 0.1135, 0.7832, 0.1139, 0.7829, 0.1139, 0.7829, 0.1134, 0.7762, 0.1139, 0.7761, 0.1139, 0.776, 0.1135, 0.7762, 0.1135, 0.7758, 0.1139, 0.7757, 0.1139, 0.7756, 0.1135, 0.7758, 0.1135, 0.7839, 0.1139, 0.7836, 0.1138, 0.7836, 0.1134, 0.7839, 0.1134, 0.7745, 0.1138, 0.7743, 0.1138, 0.7743, 0.1134, 0.7745, 0.1134, 0.7805, 0.1135, 0.7808, 0.1134, 0.7808, 0.1139, 0.7805, 0.1139, 0.7763, 0.1139, 0.7762, 0.1135, 0.7764, 0.1135, 0.7764, 0.1139, 0.776, 0.1135, 0.776, 0.1139, 0.7758, 0.1139, 0.7759, 0.1135, 0.9212, 0.5684, 0.9213, 0.5684, 0.9213, 0.5686, 0.9212, 0.5686, 0.9214, 0.5684, 0.9215, 0.5684, 0.9215, 0.5686, 0.9214, 0.5686, 0.9111, 0.5702, 0.911, 0.5702, 0.911, 0.5697, 0.9111, 0.5697, 0.911, 0.5688, 0.9111, 0.5688, 0.9111, 0.5693, 0.911, 0.5693, 0.9185, 0.5704, 0.9183, 0.5704, 0.9183, 0.5699, 0.9185, 0.5699, 0.9127, 0.5706, 0.9127, 0.5701, 0.9129, 0.5701, 0.9129, 0.5706, 0.5213, 0.0273, 0.5213, 0.0275, 0.5211, 0.0275, 0.5211, 0.0273, 0.5211, 0.0273, 0.5211, 0.0271, 0.5213, 0.0271, 0.5213, 0.0273, 0.5172, 0.05, 0.5172, 0.05029, 0.517, 0.05029, 0.5169, 0.05, 0.5169, 0.05, 0.5169, 0.0497, 0.5172, 0.0497, 0.5172, 0.05, 0.9494, 0.4884, 0.9494, 0.4904, 0.9511, 0.4894, 0.1522, 0.009895, 0.154, 0.0109, 0.1522, 0.01191, 0.1585, 0.012, 0.1585, 0.0162, 0.1571, 0.0162, 0.1571, 0.012, 0.9494, 0.4884, 0.9511, 0.4894, 0.9511, 0.4874, 0.1522, 0.009895, 0.154, 0.008887, 0.154, 0.0109, 0.1571, 0.012, 0.1571, 0.0162, 0.1557, 0.0162, 0.1557, 0.012, 0.9494, 0.4884, 0.9511, 0.4874, 0.9494, 0.4864, 0.1522, 0.009895, 0.1522, 0.007879, 0.154, 0.008887, 0.1557, 0.012, 0.1557, 0.0162, 0.1543, 0.0162, 0.1543, 0.012, 0.9494, 0.4884, 0.9494, 0.4864, 0.9476, 0.4874, 0.1522, 0.009895, 0.1505, 0.008887, 0.1522, 0.007879, 0.1543, 0.012, 0.1543, 0.0162, 0.1529, 0.0162, 0.1529, 0.012, 0.9494, 0.4884, 0.9476, 0.4874, 0.9476, 0.4894, 0.1522, 0.009895, 0.1505, 0.0109, 0.1505, 0.008887, 0.1529, 0.012, 0.1529, 0.0162, 0.1515, 0.0162, 0.1515, 0.012, 0.9494, 0.4884, 0.9476, 0.4894, 0.9494, 0.4904, 0.1522, 0.009895, 0.1522, 0.01191, 0.1505, 0.0109, 0.1515, 0.012, 0.1515, 0.0162, 0.1501, 0.0162, 0.1501, 0.012, 0.9494, 0.4884, 0.9511, 0.4894, 0.9494, 0.4904, 0.1522, 0.009895, 0.1522, 0.01191, 0.154, 0.0109, 0.1585, 0.012, 0.1571, 0.012, 0.1571, 0.0162, 0.1585, 0.0162, 0.9494, 0.4884, 0.9511, 0.4874, 0.9511, 0.4894, 0.1522, 0.009895, 0.154, 0.0109, 0.154, 0.008887, 0.1571, 0.012, 0.1557, 0.012, 0.1557, 0.0162, 0.1571, 0.0162, 0.9494, 0.4884, 0.9494, 0.4864, 0.9511, 0.4874, 0.1522, 0.009895, 0.154, 0.008887, 0.1522, 0.007879, 0.1557, 0.012, 0.1543, 0.012, 0.1543, 0.0162, 0.1557, 0.0162, 0.9494, 0.4884, 0.9476, 0.4874, 0.9494, 0.4864, 0.1522, 0.009895, 0.1522, 0.007879, 0.1505, 0.008887, 0.1543, 0.012, 0.1529, 0.012, 0.1529, 0.0162, 0.1543, 0.0162, 0.9494, 0.4884, 0.9476, 0.4894, 0.9476, 0.4874, 0.1522, 0.009895, 0.1505, 0.008887, 0.1505, 0.0109, 0.1529, 0.012, 0.1515, 0.012, 0.1515, 0.0162, 0.1529, 0.0162, 0.9494, 0.4884, 0.9494, 0.4904, 0.9476, 0.4894, 0.1522, 0.009895, 0.1505, 0.0109, 0.1522, 0.01191, 0.1515, 0.012, 0.1501, 0.012, 0.1501, 0.0162, 0.1515, 0.0162])
me_plane.materials.append(mat_material_001)
me_plane.use_remesh_fix_poles = True
me_plane.use_remesh_preserve_attributes = False
me_plane.use_mirror_vertex_groups = False
me_plane.update()
me_plane_001 = bpy.data.meshes.new('Plane.001')
me_plane_001.from_pydata([(0.3569, -0.9591, 0.1824), (0.4688, -0.9591, 0.1824), (0.3569, -0.7778, 0.1824), (0.4688, -0.7778, 0.1824), (0.3569, -0.8309, 0.05425), (0.4688, -0.8309, 0.05425), (0.3569, -0.9591, 0.001156), (0.4688, -0.9591, 0.001156), (0.3569, -1.087, 0.05425), (0.4688, -1.087, 0.05425), (0.3569, -1.14, 0.1824), (0.4688, -1.14, 0.1824), (0.3569, -1.087, 0.3106), (0.4688, -1.087, 0.3106), (0.3569, -0.9591, 0.3637), (0.4688, -0.9591, 0.3637), (0.3569, -0.8309, 0.3106), (0.4688, -0.8309, 0.3106), (0.4688, -0.8552, 0.07848), (0.4688, -0.8121, 0.1824), (0.4688, -0.9591, 0.03542), (0.4688, -1.063, 0.07848), (0.4688, -1.106, 0.1824), (0.4688, -1.063, 0.2864), (0.4688, -0.9591, 0.3294), (0.4688, -0.8552, 0.2864), (0.4688, -0.8822, 0.1055), (0.4688, -0.8503, 0.1824), (0.4688, -0.9591, 0.07364), (0.4688, -1.036, 0.1055), (0.4688, -1.068, 0.1824), (0.4688, -1.036, 0.2594), (0.4688, -0.9591, 0.2912), (0.4688, -0.8822, 0.2594)], [], [(0, 2, 4), (1, 26, 27), (2, 3, 5, 4), (0, 4, 6), (1, 28, 26), (4, 5, 7, 6), (0, 6, 8), (1, 29, 28), (6, 7, 9, 8), (0, 8, 10), (1, 30, 29), (8, 9, 11, 10), (0, 10, 12), (1, 31, 30), (10, 11, 13, 12), (0, 12, 14), (1, 32, 31), (12, 13, 15, 14), (0, 14, 16), (1, 33, 32), (14, 15, 17, 16), (0, 16, 2), (1, 27, 33), (16, 17, 3, 2), (19, 18, 5, 3), (18, 20, 7, 5), (20, 21, 9, 7), (21, 22, 11, 9), (22, 23, 13, 11), (23, 24, 15, 13), (24, 25, 17, 15), (25, 19, 3, 17), (27, 26, 18, 19), (26, 28, 20, 18), (28, 29, 21, 20), (29, 30, 22, 21), (30, 31, 23, 22), (31, 32, 24, 23), (32, 33, 25, 24), (33, 27, 19, 25)])
_uv = me_plane_001.uv_layers.new(name='UVMap')
_uv.uv.foreach_set('vector', [0.1217, 0.0342, 0.1221, 0.03335, 0.1226, 0.03385, 0.2463, 0.03912, 0.2458, 0.03891, 0.2461, 0.03861, 0.1238, 0.03253, 0.1244, 0.03253, 0.1244, 0.03319, 0.1238, 0.03319, 0.1217, 0.0342, 0.1226, 0.03385, 0.1226, 0.03455, 0.2463, 0.03912, 0.2458, 0.03933, 0.2458, 0.03891, 0.1237, 0.02288, 0.1243, 0.02288, 0.1243, 0.02354, 0.1237, 0.02354, 0.1217, 0.0342, 0.1226, 0.03455, 0.1221, 0.03505, 0.2463, 0.03912, 0.2461, 0.03963, 0.2458, 0.03933, 0.1237, 0.02354, 0.1243, 0.02354, 0.1243, 0.02418, 0.1237, 0.02418, 0.1217, 0.0342, 0.1221, 0.03505, 0.1214, 0.03505, 0.2463, 0.03912, 0.2465, 0.03963, 0.2461, 0.03963, 0.1242, 0.01934, 0.1236, 0.01934, 0.1236, 0.01869, 0.1242, 0.01869, 0.1217, 0.0342, 0.1214, 0.03505, 0.1209, 0.03455, 0.2463, 0.03912, 0.2468, 0.03933, 0.2465, 0.03963, 0.1242, 0.01869, 0.1236, 0.01869, 0.1236, 0.01804, 0.1242, 0.01804, 0.1217, 0.0342, 0.1209, 0.03455, 0.1209, 0.03385, 0.2463, 0.03912, 0.2468, 0.03891, 0.2468, 0.03933, 0.1241, 0.03595, 0.1235, 0.03595, 0.1235, 0.0353, 0.1241, 0.0353, 0.1217, 0.0342, 0.1209, 0.03385, 0.1214, 0.03335, 0.2463, 0.03912, 0.2465, 0.03861, 0.2468, 0.03891, 0.1241, 0.0353, 0.1235, 0.0353, 0.1235, 0.03465, 0.1241, 0.03465, 0.1217, 0.0342, 0.1214, 0.03335, 0.1221, 0.03335, 0.2463, 0.03912, 0.2461, 0.03861, 0.2465, 0.03861, 0.1238, 0.03189, 0.1244, 0.03189, 0.1244, 0.03253, 0.1238, 0.03253, 0.1181, 0.03351, 0.1177, 0.03391, 0.1175, 0.03385, 0.118, 0.03335, 0.1177, 0.03391, 0.1177, 0.03448, 0.1175, 0.03455, 0.1175, 0.03385, 0.1177, 0.03448, 0.1181, 0.03489, 0.118, 0.03505, 0.1175, 0.03455, 0.1181, 0.03489, 0.1186, 0.03489, 0.1187, 0.03505, 0.118, 0.03505, 0.1186, 0.03489, 0.119, 0.03448, 0.1192, 0.03455, 0.1187, 0.03505, 0.119, 0.03448, 0.119, 0.03391, 0.1192, 0.03385, 0.1192, 0.03455, 0.119, 0.03391, 0.1186, 0.03351, 0.1187, 0.03335, 0.1192, 0.03385, 0.1186, 0.03351, 0.1181, 0.03351, 0.118, 0.03335, 0.1187, 0.03335, 0.3173, 0.05307, 0.317, 0.05337, 0.3169, 0.05329, 0.3173, 0.05289, 0.317, 0.05337, 0.317, 0.05379, 0.3169, 0.05386, 0.3169, 0.05329, 0.317, 0.05379, 0.3173, 0.05409, 0.3173, 0.05426, 0.3169, 0.05386, 0.3173, 0.05409, 0.3178, 0.05409, 0.3178, 0.05426, 0.3173, 0.05426, 0.3178, 0.05409, 0.3181, 0.05379, 0.3182, 0.05386, 0.3178, 0.05426, 0.3181, 0.05379, 0.3181, 0.05337, 0.3182, 0.05329, 0.3182, 0.05386, 0.3181, 0.05337, 0.3178, 0.05307, 0.3178, 0.05289, 0.3182, 0.05329, 0.3178, 0.05307, 0.3173, 0.05307, 0.3173, 0.05289, 0.3178, 0.05289])
me_plane_001.materials.append(mat_material_001)
me_plane_001.use_remesh_fix_poles = True
me_plane_001.use_remesh_preserve_attributes = False
me_plane_001.use_mirror_vertex_groups = False
me_plane_001.update()
me_plane_002 = bpy.data.meshes.new('Plane.002')
me_plane_002.from_pydata([(-0.3569, -0.9591, 0.1824), (-0.4688, -0.9591, 0.1824), (-0.3569, -0.7778, 0.1824), (-0.4688, -0.7778, 0.1824), (-0.3569, -0.8309, 0.05425), (-0.4688, -0.8309, 0.05425), (-0.3569, -0.9591, 0.001156), (-0.4688, -0.9591, 0.001156), (-0.3569, -1.087, 0.05425), (-0.4688, -1.087, 0.05425), (-0.3569, -1.14, 0.1824), (-0.4688, -1.14, 0.1824), (-0.3569, -1.087, 0.3106), (-0.4688, -1.087, 0.3106), (-0.3569, -0.9591, 0.3637), (-0.4688, -0.9591, 0.3637), (-0.3569, -0.8309, 0.3106), (-0.4688, -0.8309, 0.3106), (-0.4688, -0.8552, 0.07848), (-0.4688, -0.8121, 0.1824), (-0.4688, -0.9591, 0.03542), (-0.4688, -1.063, 0.07848), (-0.4688, -1.106, 0.1824), (-0.4688, -1.063, 0.2864), (-0.4688, -0.9591, 0.3294), (-0.4688, -0.8552, 0.2864), (-0.4688, -0.8822, 0.1055), (-0.4688, -0.8503, 0.1824), (-0.4688, -0.9591, 0.07364), (-0.4688, -1.036, 0.1055), (-0.4688, -1.068, 0.1824), (-0.4688, -1.036, 0.2594), (-0.4688, -0.9591, 0.2912), (-0.4688, -0.8822, 0.2594)], [], [(0, 4, 2), (1, 27, 26), (2, 4, 5, 3), (0, 6, 4), (1, 26, 28), (4, 6, 7, 5), (0, 8, 6), (1, 28, 29), (6, 8, 9, 7), (0, 10, 8), (1, 29, 30), (8, 10, 11, 9), (0, 12, 10), (1, 30, 31), (10, 12, 13, 11), (0, 14, 12), (1, 31, 32), (12, 14, 15, 13), (0, 16, 14), (1, 32, 33), (14, 16, 17, 15), (0, 2, 16), (1, 33, 27), (16, 2, 3, 17), (19, 3, 5, 18), (18, 5, 7, 20), (20, 7, 9, 21), (21, 9, 11, 22), (22, 11, 13, 23), (23, 13, 15, 24), (24, 15, 17, 25), (25, 17, 3, 19), (27, 19, 18, 26), (26, 18, 20, 28), (28, 20, 21, 29), (29, 21, 22, 30), (30, 22, 23, 31), (31, 23, 24, 32), (32, 24, 25, 33), (33, 25, 19, 27)])
_uv = me_plane_002.uv_layers.new(name='UVMap')
_uv.uv.foreach_set('vector', [0.1167, 0.0325, 0.1158, 0.03215, 0.1163, 0.03165, 0.2446, 0.03912, 0.2444, 0.03963, 0.2441, 0.03933, 0.1244, 0.02993, 0.1244, 0.03059, 0.1238, 0.03059, 0.1238, 0.02993, 0.1167, 0.0325, 0.1158, 0.03285, 0.1158, 0.03215, 0.2446, 0.03912, 0.2441, 0.03933, 0.2441, 0.03891, 0.115, 0.03625, 0.115, 0.03559, 0.1156, 0.03559, 0.1156, 0.03625, 0.1167, 0.0325, 0.1163, 0.03335, 0.1158, 0.03285, 0.2446, 0.03912, 0.2441, 0.03891, 0.2444, 0.03861, 0.115, 0.03559, 0.115, 0.03495, 0.1156, 0.03495, 0.1156, 0.03559, 0.1167, 0.0325, 0.117, 0.03335, 0.1163, 0.03335, 0.2446, 0.03912, 0.2444, 0.03861, 0.2448, 0.03861, 0.1236, 0.02064, 0.1236, 0.01999, 0.1242, 0.01999, 0.1242, 0.02064, 0.1167, 0.0325, 0.1175, 0.03285, 0.117, 0.03335, 0.2446, 0.03912, 0.2448, 0.03861, 0.2451, 0.03891, 0.1236, 0.01999, 0.1236, 0.01934, 0.1242, 0.01934, 0.1242, 0.01999, 0.1167, 0.0325, 0.1175, 0.03215, 0.1175, 0.03285, 0.2446, 0.03912, 0.2451, 0.03891, 0.2451, 0.03933, 0.1241, 0.03335, 0.1241, 0.034, 0.1235, 0.034, 0.1235, 0.03335, 0.1167, 0.0325, 0.117, 0.03165, 0.1175, 0.03215, 0.2446, 0.03912, 0.2451, 0.03933, 0.2448, 0.03963, 0.1241, 0.034, 0.1241, 0.03465, 0.1235, 0.03465, 0.1235, 0.034, 0.1167, 0.0325, 0.1163, 0.03165, 0.117, 0.03165, 0.2446, 0.03912, 0.2448, 0.03963, 0.2444, 0.03963, 0.1244, 0.02929, 0.1244, 0.02993, 0.1238, 0.02993, 0.1238, 0.02929, 0.1164, 0.03489, 0.1163, 0.03505, 0.1158, 0.03455, 0.116, 0.03448, 0.116, 0.03448, 0.1158, 0.03455, 0.1158, 0.03385, 0.116, 0.03391, 0.116, 0.03391, 0.1158, 0.03385, 0.1163, 0.03335, 0.1164, 0.03351, 0.1164, 0.03351, 0.1163, 0.03335, 0.117, 0.03335, 0.1169, 0.03351, 0.1169, 0.03351, 0.117, 0.03335, 0.1175, 0.03385, 0.1173, 0.03391, 0.1173, 0.03391, 0.1175, 0.03385, 0.1175, 0.03455, 0.1173, 0.03448, 0.1173, 0.03448, 0.1175, 0.03455, 0.117, 0.03505, 0.1169, 0.03489, 0.1169, 0.03489, 0.117, 0.03505, 0.1163, 0.03505, 0.1164, 0.03489, 0.3156, 0.05409, 0.3156, 0.05426, 0.3152, 0.05386, 0.3153, 0.05379, 0.3153, 0.05379, 0.3152, 0.05386, 0.3152, 0.05329, 0.3153, 0.05337, 0.3153, 0.05337, 0.3152, 0.05329, 0.3156, 0.05289, 0.3156, 0.05307, 0.3156, 0.05307, 0.3156, 0.05289, 0.3161, 0.05289, 0.3161, 0.05307, 0.3161, 0.05307, 0.3161, 0.05289, 0.3165, 0.05329, 0.3164, 0.05337, 0.3164, 0.05337, 0.3165, 0.05329, 0.3165, 0.05386, 0.3164, 0.05379, 0.3164, 0.05379, 0.3165, 0.05386, 0.3161, 0.05426, 0.3161, 0.05409, 0.3161, 0.05409, 0.3161, 0.05426, 0.3156, 0.05426, 0.3156, 0.05409])
me_plane_002.materials.append(mat_material_001)
me_plane_002.use_remesh_fix_poles = True
me_plane_002.use_remesh_preserve_attributes = False
me_plane_002.use_mirror_vertex_groups = False
me_plane_002.update()
me_plane_003 = bpy.data.meshes.new('Plane.003')
me_plane_003.from_pydata([(0.3569, 0.6782, 0.1824), (0.4688, 0.6782, 0.1824), (0.3569, 0.8595, 0.1824), (0.4688, 0.8595, 0.1824), (0.3569, 0.8064, 0.05425), (0.4688, 0.8064, 0.05425), (0.3569, 0.6782, 0.001156), (0.4688, 0.6782, 0.001156), (0.3569, 0.5501, 0.05425), (0.4688, 0.5501, 0.05425), (0.3569, 0.497, 0.1824), (0.4688, 0.497, 0.1824), (0.3569, 0.5501, 0.3106), (0.4688, 0.5501, 0.3106), (0.3569, 0.6782, 0.3637), (0.4688, 0.6782, 0.3637), (0.3569, 0.8064, 0.3106), (0.4688, 0.8064, 0.3106), (0.4688, 0.7822, 0.07848), (0.4688, 0.8253, 0.1824), (0.4688, 0.6782, 0.03542), (0.4688, 0.5743, 0.07848), (0.4688, 0.5312, 0.1824), (0.4688, 0.5743, 0.2864), (0.4688, 0.6782, 0.3294), (0.4688, 0.7822, 0.2864), (0.4688, 0.7552, 0.1055), (0.4688, 0.787, 0.1824), (0.4688, 0.6782, 0.07364), (0.4688, 0.6013, 0.1055), (0.4688, 0.5695, 0.1824), (0.4688, 0.6013, 0.2594), (0.4688, 0.6782, 0.2912), (0.4688, 0.7552, 0.2594)], [], [(0, 2, 4), (1, 26, 27), (2, 3, 5, 4), (0, 4, 6), (1, 28, 26), (4, 5, 7, 6), (0, 6, 8), (1, 29, 28), (6, 7, 9, 8), (0, 8, 10), (1, 30, 29), (8, 9, 11, 10), (0, 10, 12), (1, 31, 30), (10, 11, 13, 12), (0, 12, 14), (1, 32, 31), (12, 13, 15, 14), (0, 14, 16), (1, 33, 32), (14, 15, 17, 16), (0, 16, 2), (1, 27, 33), (16, 17, 3, 2), (19, 18, 5, 3), (18, 20, 7, 5), (20, 21, 9, 7), (21, 22, 11, 9), (22, 23, 13, 11), (23, 24, 15, 13), (24, 25, 17, 15), (25, 19, 3, 17), (27, 26, 18, 19), (26, 28, 20, 18), (28, 29, 21, 20), (29, 30, 22, 21), (30, 31, 23, 22), (31, 32, 24, 23), (32, 33, 25, 24), (33, 27, 19, 25)])
_uv = me_plane_003.uv_layers.new(name='UVMap')
_uv.uv.foreach_set('vector', [0.1201, 0.0325, 0.1197, 0.03335, 0.1192, 0.03285, 0.2463, 0.03742, 0.2458, 0.03721, 0.2461, 0.03691, 0.1244, 0.03125, 0.1238, 0.03125, 0.1238, 0.03059, 0.1244, 0.03059, 0.1201, 0.0325, 0.1192, 0.03285, 0.1192, 0.03215, 0.2463, 0.03742, 0.2458, 0.03763, 0.2458, 0.03721, 0.1097, 0.0362, 0.1091, 0.0362, 0.1091, 0.03555, 0.1097, 0.03555, 0.1201, 0.0325, 0.1192, 0.03215, 0.1197, 0.03165, 0.2463, 0.03742, 0.2461, 0.03793, 0.2458, 0.03763, 0.1097, 0.03555, 0.1091, 0.03555, 0.1091, 0.03491, 0.1097, 0.03491, 0.1201, 0.0325, 0.1197, 0.03165, 0.1204, 0.03165, 0.2463, 0.03742, 0.2465, 0.03793, 0.2461, 0.03793, 0.1236, 0.02064, 0.1242, 0.02064, 0.1242, 0.02129, 0.1236, 0.02129, 0.1201, 0.0325, 0.1204, 0.03165, 0.1209, 0.03215, 0.2463, 0.03742, 0.2468, 0.03763, 0.2465, 0.03793, 0.1236, 0.02129, 0.1242, 0.02129, 0.1242, 0.02194, 0.1236, 0.02194, 0.1201, 0.0325, 0.1209, 0.03215, 0.1209, 0.03285, 0.2463, 0.03742, 0.2468, 0.03721, 0.2468, 0.03763, 0.1233, 0.02929, 0.1238, 0.02929, 0.1238, 0.02994, 0.1233, 0.02994, 0.1201, 0.0325, 0.1209, 0.03285, 0.1204, 0.03335, 0.2463, 0.03742, 0.2465, 0.03691, 0.2468, 0.03721, 0.1233, 0.02994, 0.1238, 0.02994, 0.1238, 0.03059, 0.1233, 0.03059, 0.1201, 0.0325, 0.1204, 0.03335, 0.1197, 0.03335, 0.2463, 0.03742, 0.2461, 0.03691, 0.2465, 0.03691, 0.1244, 0.03189, 0.1238, 0.03189, 0.1238, 0.03125, 0.1244, 0.03125, 0.1181, 0.03181, 0.1177, 0.03222, 0.1175, 0.03215, 0.118, 0.03165, 0.1177, 0.03222, 0.1177, 0.03279, 0.1175, 0.03285, 0.1175, 0.03215, 0.1177, 0.03279, 0.1181, 0.03319, 0.118, 0.03335, 0.1175, 0.03285, 0.1181, 0.03319, 0.1186, 0.03319, 0.1187, 0.03335, 0.118, 0.03335, 0.1186, 0.03319, 0.119, 0.03279, 0.1192, 0.03285, 0.1187, 0.03335, 0.119, 0.03279, 0.119, 0.03222, 0.1192, 0.03215, 0.1192, 0.03285, 0.119, 0.03222, 0.1186, 0.03181, 0.1187, 0.03165, 0.1192, 0.03215, 0.1186, 0.03181, 0.1181, 0.03181, 0.118, 0.03165, 0.1187, 0.03165, 0.3173, 0.05137, 0.317, 0.05167, 0.3169, 0.05159, 0.3173, 0.05119, 0.317, 0.05167, 0.317, 0.05209, 0.3169, 0.05216, 0.3169, 0.05159, 0.317, 0.05209, 0.3173, 0.05239, 0.3173, 0.05257, 0.3169, 0.05216, 0.3173, 0.05239, 0.3178, 0.05239, 0.3178, 0.05257, 0.3173, 0.05257, 0.3178, 0.05239, 0.3181, 0.05209, 0.3182, 0.05216, 0.3178, 0.05257, 0.3181, 0.05209, 0.3181, 0.05167, 0.3182, 0.05159, 0.3182, 0.05216, 0.3181, 0.05167, 0.3178, 0.05137, 0.3178, 0.05119, 0.3182, 0.05159, 0.3178, 0.05137, 0.3173, 0.05137, 0.3173, 0.05119, 0.3178, 0.05119])
me_plane_003.materials.append(mat_material_001)
me_plane_003.use_remesh_fix_poles = True
me_plane_003.use_remesh_preserve_attributes = False
me_plane_003.use_mirror_vertex_groups = False
me_plane_003.update()
me_plane_004 = bpy.data.meshes.new('Plane.004')
me_plane_004.from_pydata([(-0.3569, 0.6782, 0.1824), (-0.4688, 0.6782, 0.1824), (-0.3569, 0.8595, 0.1824), (-0.4688, 0.8595, 0.1824), (-0.3569, 0.8064, 0.05425), (-0.4688, 0.8064, 0.05425), (-0.3569, 0.6782, 0.001156), (-0.4688, 0.6782, 0.001156), (-0.3569, 0.5501, 0.05425), (-0.4688, 0.5501, 0.05425), (-0.3569, 0.497, 0.1824), (-0.4688, 0.497, 0.1824), (-0.3569, 0.5501, 0.3106), (-0.4688, 0.5501, 0.3106), (-0.3569, 0.6782, 0.3637), (-0.4688, 0.6782, 0.3637), (-0.3569, 0.8064, 0.3106), (-0.4688, 0.8064, 0.3106), (-0.4688, 0.7822, 0.07848), (-0.4688, 0.8253, 0.1824), (-0.4688, 0.6782, 0.03542), (-0.4688, 0.5743, 0.07848), (-0.4688, 0.5312, 0.1824), (-0.4688, 0.5743, 0.2864), (-0.4688, 0.6782, 0.3294), (-0.4688, 0.7822, 0.2864), (-0.4688, 0.7552, 0.1055), (-0.4688, 0.787, 0.1824), (-0.4688, 0.6782, 0.07364), (-0.4688, 0.6013, 0.1055), (-0.4688, 0.5695, 0.1824), (-0.4688, 0.6013, 0.2594), (-0.4688, 0.6782, 0.2912), (-0.4688, 0.7552, 0.2594)], [], [(0, 4, 2), (1, 27, 26), (2, 4, 5, 3), (0, 6, 4), (1, 26, 28), (4, 6, 7, 5), (0, 8, 6), (1, 28, 29), (6, 8, 9, 7), (0, 10, 8), (1, 29, 30), (8, 10, 11, 9), (0, 12, 10), (1, 30, 31), (10, 12, 13, 11), (0, 14, 12), (1, 31, 32), (12, 14, 15, 13), (0, 16, 14), (1, 32, 33), (14, 16, 17, 15), (0, 2, 16), (1, 33, 27), (16, 2, 3, 17), (19, 3, 5, 18), (18, 5, 7, 20), (20, 7, 9, 21), (21, 9, 11, 22), (22, 11, 13, 23), (23, 13, 15, 24), (24, 15, 17, 25), (25, 17, 3, 19), (27, 19, 18, 26), (26, 18, 20, 28), (28, 20, 21, 29), (29, 21, 22, 30), (30, 22, 23, 31), (31, 23, 24, 32), (32, 24, 25, 33), (33, 25, 19, 27)])
_uv = me_plane_004.uv_layers.new(name='UVMap')
_uv.uv.foreach_set('vector', [0.1217, 0.0325, 0.1209, 0.03215, 0.1214, 0.03165, 0.248, 0.03912, 0.2478, 0.03963, 0.2475, 0.03933, 0.1076, 0.03568, 0.1076, 0.03634, 0.1071, 0.03634, 0.1071, 0.03568, 0.1217, 0.0325, 0.1209, 0.03285, 0.1209, 0.03215, 0.248, 0.03912, 0.2475, 0.03933, 0.2475, 0.03891, 0.1243, 0.02418, 0.1243, 0.02484, 0.1237, 0.02484, 0.1237, 0.02418, 0.1217, 0.0325, 0.1214, 0.03335, 0.1209, 0.03285, 0.248, 0.03912, 0.2475, 0.03891, 0.2478, 0.03861, 0.1243, 0.02484, 0.1243, 0.02548, 0.1237, 0.02548, 0.1237, 0.02484, 0.1217, 0.0325, 0.1221, 0.03335, 0.1214, 0.03335, 0.248, 0.03912, 0.2478, 0.03861, 0.2482, 0.03861, 0.1241, 0.02677, 0.1241, 0.02742, 0.1236, 0.02742, 0.1236, 0.02677, 0.1217, 0.0325, 0.1226, 0.03285, 0.1221, 0.03335, 0.248, 0.03912, 0.2482, 0.03861, 0.2485, 0.03891, 0.1241, 0.02742, 0.1241, 0.02807, 0.1236, 0.02807, 0.1236, 0.02742, 0.1217, 0.0325, 0.1226, 0.03215, 0.1226, 0.03285, 0.1201, 0.0342, 0.1206, 0.03399, 0.1206, 0.03441, 0.1097, 0.03361, 0.1097, 0.03426, 0.1091, 0.03426, 0.1091, 0.03361, 0.1217, 0.0325, 0.1221, 0.03165, 0.1226, 0.03215, 0.248, 0.03912, 0.2485, 0.03933, 0.2482, 0.03963, 0.1097, 0.03426, 0.1097, 0.03491, 0.1091, 0.03491, 0.1091, 0.03426, 0.1217, 0.0325, 0.1214, 0.03165, 0.1221, 0.03165, 0.248, 0.03912, 0.2482, 0.03963, 0.2478, 0.03963, 0.1076, 0.03504, 0.1076, 0.03568, 0.1071, 0.03568, 0.1071, 0.03504, 0.1198, 0.03489, 0.1197, 0.03505, 0.1192, 0.03455, 0.1194, 0.03448, 0.1194, 0.03448, 0.1192, 0.03455, 0.1192, 0.03385, 0.1194, 0.03391, 0.1194, 0.03391, 0.1192, 0.03385, 0.1197, 0.03335, 0.1198, 0.03351, 0.1198, 0.03351, 0.1197, 0.03335, 0.1204, 0.03335, 0.1203, 0.03351, 0.1203, 0.03351, 0.1204, 0.03335, 0.1209, 0.03385, 0.1207, 0.03391, 0.1207, 0.03391, 0.1209, 0.03385, 0.1209, 0.03455, 0.1207, 0.03448, 0.1207, 0.03448, 0.1209, 0.03455, 0.1204, 0.03505, 0.1203, 0.03489, 0.1203, 0.03489, 0.1204, 0.03505, 0.1197, 0.03505, 0.1198, 0.03489, 0.319, 0.05409, 0.319, 0.05426, 0.3186, 0.05386, 0.3187, 0.05379, 0.3187, 0.05379, 0.3186, 0.05386, 0.3186, 0.05329, 0.3187, 0.05337, 0.3187, 0.05337, 0.3186, 0.05329, 0.319, 0.05289, 0.319, 0.05307, 0.319, 0.05307, 0.319, 0.05289, 0.3195, 0.05289, 0.3195, 0.05307, 0.3195, 0.05307, 0.3195, 0.05289, 0.3199, 0.05329, 0.3198, 0.05337, 0.3198, 0.05337, 0.3199, 0.05329, 0.3199, 0.05386, 0.3198, 0.05379, 0.3198, 0.05379, 0.3199, 0.05386, 0.3195, 0.05426, 0.3195, 0.05409, 0.3195, 0.05409, 0.3195, 0.05426, 0.319, 0.05426, 0.319, 0.05409])
me_plane_004.materials.append(mat_material_001)
me_plane_004.use_remesh_fix_poles = True
me_plane_004.use_remesh_preserve_attributes = False
me_plane_004.use_mirror_vertex_groups = False
me_plane_004.update()

# ---- objects
ob_retro_car_01_yellow = bpy.data.objects.new('Retro_Car_01_Yellow', me_plane)
ob_wheel_fl = bpy.data.objects.new('Wheel_FL', me_plane_001)
ob_wheel_fr = bpy.data.objects.new('Wheel_FR', me_plane_002)
ob_wheel_rl = bpy.data.objects.new('Wheel_RL', me_plane_003)
ob_wheel_rr = bpy.data.objects.new('Wheel_RR', me_plane_004)

# ---- transforms, parenting, visibility, modifiers, constraints
ob_retro_car_01_yellow.location = (0.0, 0.0, 0.0)
ob_retro_car_01_yellow.lineart.crease_threshold = 0.0
ob_wheel_fl.parent = ob_retro_car_01_yellow
ob_wheel_fl.location = (0.0, 0.0, 0.0)
ob_wheel_fl.lineart.crease_threshold = 0.0
ob_wheel_fr.parent = ob_retro_car_01_yellow
ob_wheel_fr.location = (0.0, 0.0, 0.0)
ob_wheel_fr.lineart.crease_threshold = 0.0
ob_wheel_rl.parent = ob_retro_car_01_yellow
ob_wheel_rl.location = (0.0, 0.0, 0.0)
ob_wheel_rl.lineart.crease_threshold = 0.0
ob_wheel_rr.parent = ob_retro_car_01_yellow
ob_wheel_rr.location = (0.0, 0.0, 0.0)
ob_wheel_rr.lineart.crease_threshold = 0.0

# ---- collection membership
col_collection.objects.link(ob_retro_car_01_yellow)
col_collection.objects.link(ob_wheel_fl)
col_collection.objects.link(ob_wheel_fr)
col_collection.objects.link(ob_wheel_rl)
col_collection.objects.link(ob_wheel_rr)

# ---- scene / render settings (as saved in the file)
scene.frame_start = 1; scene.frame_end = 250; scene.frame_set(0)
scene.render.engine = 'BLENDER_EEVEE_NEXT'
scene.cycles.use_denoising = False
scene.cycles.samples = 128
scene.cycles.sampling_pattern = 'TABULATED_SOBOL'
scene.cycles.use_adaptive_sampling = False
scene.cycles.use_light_tree = False
scene.view_settings.view_transform = 'Filmic'
bpy.context.view_layer.update()

# ---- added for rendering (the .blend has no active camera and no usable light): camera, sun
cam_auto = bpy.data.cameras.new('AutoCamera')
cam_auto.lens = 50.0
cam_auto.sensor_width = 36.0
cam_auto.clip_end = 1000.0
ob_auto_camera = bpy.data.objects.new('AutoCamera', cam_auto)
scene.collection.objects.link(ob_auto_camera)
ob_auto_camera.location = (2.87458, -3.49948, 2.73233)
ob_auto_camera.rotation_euler = (1.09748, -7.21219e-08, 0.694738)
scene.camera = ob_auto_camera
light_auto_sun = bpy.data.lights.new('AutoSun', 'SUN')
light_auto_sun.energy = 3.0
light_auto_sun.angle = 0.0523599
ob_auto_sun = bpy.data.objects.new('AutoSun', light_auto_sun)
scene.collection.objects.link(ob_auto_sun)
ob_auto_sun.rotation_euler = (0.872665, 0.174533, 0.523599)
bpy.context.view_layer.update()
